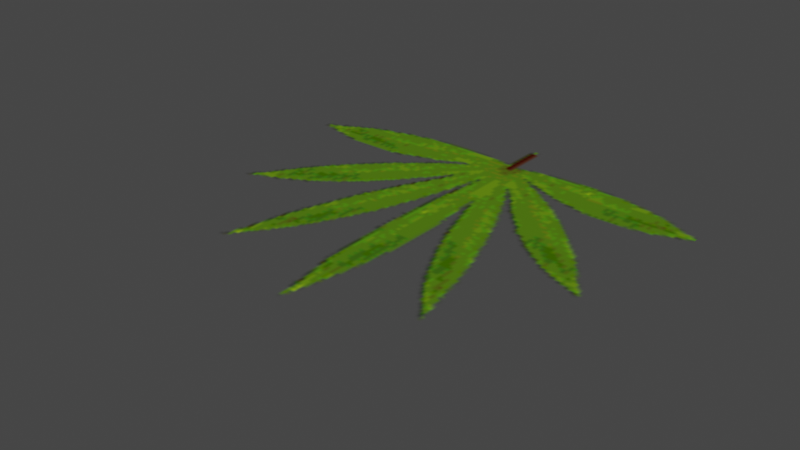 # Source: MRBigLeaf.blend  (saved by Blender 5.2.45; exported with 4.5.12 LTS)
import bpy
from mathutils import Matrix  # noqa: F401  (used for matrix-valued properties, if any)

bpy.ops.wm.read_factory_settings(use_empty=True)
scene = bpy.context.scene
scene.name = 'Scene'

# ---- collections
col_mra_o_ha1a_nja = bpy.data.collections.new('mra_o_ha1a.nja'); scene.collection.children.link(col_mra_o_ha1a_nja)

# ---- images (referenced by path relative to the original .blend; pixels are not part of the script)
import os
ASSET_DIR = os.environ.get("B2B_ASSET_DIR", "")  # directory of the original .blend (textures are referenced by path, not embedded)
HERE = os.path.dirname(os.path.abspath(__file__))  # packed textures are extracted next to this script under _unpacked/

def load_image(name, relpath, width, height, colorspace="sRGB"):
    """Load a texture the original file referenced (path relative to the .blend, or extracted next to this script)."""
    p = next((c for c in (os.path.join(HERE, relpath), os.path.join(ASSET_DIR, relpath)) if relpath and os.path.exists(c)), "")
    if p:
        img = bpy.data.images.load(p, check_existing=True)
        img.name = name
    else:  # same state as the original file: an image datablock whose file is absent (Cycles renders it pink)
        img = bpy.data.images.new(name, width, height)
        img.source = "FILE"
        img.filepath = "//" + (relpath or name)
    img.colorspace_settings.name = colorspace
    return img
img_mr_064o_ha03 = load_image('mr_064o_ha03', '_unpacked/mr_064o_ha03.de4788c3.png', 128, 128, 'sRGB')

# ---- materials (node trees are filled in below, after node groups)
mat_mra_o_ha1a_nja_sa1mdl_0 = bpy.data.materials.new('mra_o_ha1a.nja.sa1mdl_0')
mat_mra_o_ha1a_nja_sa1mdl_0.use_transparent_shadow = False
mat_mra_o_ha1a_nja_sa1mdl_0.preview_render_type = 'FLAT'
mat_mra_o_ha1a_nja_sa1mdl_0.diffuse_color = (0.698, 0.698, 0.698, 1.0)
mat_mra_o_ha1a_nja_sa1mdl_0.roughness = 0.9569

# ---- node groups
ng_mrbigleafnode = bpy.data.node_groups.new('MRBigLeafNode', 'GeometryNodeTree')
_s = ng_mrbigleafnode.interface.new_socket(name='Geometry', in_out='OUTPUT', socket_type='NodeSocketGeometry')
_s = ng_mrbigleafnode.interface.new_socket(name='Geometry', in_out='INPUT', socket_type='NodeSocketGeometry')
ng_mrbigleafnode.interface.new_panel('SET Object Properties')
_s = ng_mrbigleafnode.interface.new_socket(name='BAMS X Rotation', in_out='INPUT', socket_type='NodeSocketInt')
_s = ng_mrbigleafnode.interface.new_socket(name='BAMS Y Rotation', in_out='INPUT', socket_type='NodeSocketInt')
_s = ng_mrbigleafnode.interface.new_socket(name='BAMS Z Rotation', in_out='INPUT', socket_type='NodeSocketInt')
_s = ng_mrbigleafnode.interface.new_socket(name='Scale X Property', in_out='INPUT', socket_type='NodeSocketFloat')
_s = ng_mrbigleafnode.interface.new_socket(name='Scale Y Property', in_out='INPUT', socket_type='NodeSocketFloat')
_s = ng_mrbigleafnode.interface.new_socket(name='Scale Z Property', in_out='INPUT', socket_type='NodeSocketFloat')
ng_mrbigleafnode.interface.new_panel('Geometry Node Info')
ng_mrbigleafnode.is_modifier = True
# nodes of 'MRBigLeafNode' reference scene objects; filled in after objects exist

# ---- material node trees
mat_mra_o_ha1a_nja_sa1mdl_0.use_nodes = True; mat_mra_o_ha1a_nja_sa1mdl_0.node_tree.nodes.clear()
_N = mat_mra_o_ha1a_nja_sa1mdl_0.node_tree.nodes; _L = mat_mra_o_ha1a_nja_sa1mdl_0.node_tree.links
n0 = _N.new('ShaderNodeTexImage'); n0.name = 'SAIO Texture'; n0.location = (-40, 319)
n0.label = 'SAIO Texture'
n0.image = img_mr_064o_ha03
n1 = _N.new('ShaderNodeOutputMaterial'); n1.name = 'SAIO Output'; n1.location = (720, 360)
n1.label = 'SAIO Output'
n2 = _N.new('ShaderNodeMixShader'); n2.name = 'Mix Shader'; n2.location = (332, 285)
n3 = _N.new('ShaderNodeBsdfTransparent'); n3.name = 'Transparent BSDF'; n3.location = (59, 401)
_L.new(n0.outputs[0], n2.inputs[2])
_L.new(n3.outputs[0], n2.inputs[1])
_L.new(n0.outputs[1], n2.inputs[0])
_L.new(n2.outputs[0], n1.inputs[0])
n1.is_active_output = True

# ---- world
world_world = bpy.data.worlds.new('World'); scene.world = world_world
world_world.use_nodes = True; world_world.node_tree.nodes.clear()
_N = world_world.node_tree.nodes; _L = world_world.node_tree.links
n0 = _N.new('ShaderNodeOutputWorld'); n0.name = 'World Output'; n0.location = (300, 300)
n1 = _N.new('ShaderNodeBackground'); n1.name = 'Background'; n1.location = (10, 300)
n1.inputs[0].default_value = (0.05088, 0.05088, 0.05088, 1.0)
_L.new(n1.outputs[0], n0.inputs[0])
n0.is_active_output = True
world_world.color = (0.05088, 0.05088, 0.05088)
world_world.use_sun_shadow = False
world_world.sun_shadow_jitter_overblur = 0.0

# ---- meshes
me_mrbigleaf = bpy.data.meshes.new('MRBigLeaf')
me_mrbigleaf.from_pydata([], [], [])
me_mrbigleaf.update()
me_attach_0008ec08 = bpy.data.meshes.new('attach_0008EC08')
me_attach_0008ec08.from_pydata([(-1.5, 1.5, -0.008), (1.5, 1.5, -0.008), (-1.5, -1.5, -0.008), (1.5, -1.5, -0.008)], [], [(2, 3, 0), (0, 3, 1)])
me_attach_0008ec08.polygons.foreach_set('use_smooth', [True] * 2)
_uv = me_attach_0008ec08.uv_layers.new(name='UV')
_uv.uv.foreach_set('vector', [0.0, 0.9961, 0.9922, 0.9961, 0.0, 0.0, 0.0, 0.0, 0.9922, 0.9961, 0.9922, 0.0])
me_attach_0008ec08.materials.append(mat_mra_o_ha1a_nja_sa1mdl_0)
me_attach_0008ec08.update()
me_attach_0008ec08.normals_split_custom_set([tuple(v) for v in zip(*[iter([-2.088e-12, 4.777e-05, -1.0, -4.777e-05, -2.088e-12, -1.0, 4.777e-05, 2.088e-12, -1.0, 4.777e-05, 2.088e-12, -1.0, -4.777e-05, -2.088e-12, -1.0, 2.088e-12, -4.777e-05, -1.0])] * 3)])

# ---- objects
ob_mrbigleaf = bpy.data.objects.new('MRBigLeaf', me_mrbigleaf)
ob_object_0008ec34 = bpy.data.objects.new('object_0008EC34', me_attach_0008ec08)
_N = ng_mrbigleafnode.nodes; _L = ng_mrbigleafnode.links
n0 = _N.new('NodeGroupOutput'); n0.name = 'Group Output'; n0.location = (360, -20)
n1 = _N.new('GeometryNodeCollectionInfo'); n1.name = 'Collection Info'; n1.location = (27, 9)
n1.inputs[0].default_value = col_mra_o_ha1a_nja
_L.new(n1.outputs[0], n0.inputs[0])
n0.is_active_output = True

# ---- transforms, parenting, visibility, modifiers, constraints
ob_mrbigleaf.location = (0.0, 0.0, 0.0)
_m = ob_mrbigleaf.modifiers.new('GeometryNodes', 'NODES')
_m.node_group = ng_mrbigleafnode
ob_object_0008ec34.location = (0.0, -0.0, 0.0)
ob_object_0008ec34.empty_display_type = 'ARROWS'

# ---- collection membership
scene.collection.objects.link(ob_mrbigleaf)
col_mra_o_ha1a_nja.objects.link(ob_object_0008ec34)

# ---- scene / render settings (as saved in the file)
scene.frame_start = 1; scene.frame_end = 250; scene.frame_set(1)
scene.render.engine = 'BLENDER_EEVEE_NEXT'
scene.render.bake_bias = 0.0
scene.render.bake_samples = 0
scene.eevee.fast_gi_thickness_far = 0.0
scene.view_settings.view_transform = 'Filmic'
bpy.context.view_layer.update()

# ---- added for rendering (the .blend has no active camera and no usable light): camera, sun
cam_auto = bpy.data.cameras.new('AutoCamera')
cam_auto.lens = 50.0
cam_auto.sensor_width = 36.0
cam_auto.clip_end = 1000.0
ob_auto_camera = bpy.data.objects.new('AutoCamera', cam_auto)
scene.collection.objects.link(ob_auto_camera)
ob_auto_camera.location = (3.9254, -4.71048, 3.13632)
ob_auto_camera.rotation_euler = (1.09748, -7.21219e-08, 0.694738)
scene.camera = ob_auto_camera
light_auto_sun = bpy.data.lights.new('AutoSun', 'SUN')
light_auto_sun.energy = 3.0
light_auto_sun.angle = 0.0523599
ob_auto_sun = bpy.data.objects.new('AutoSun', light_auto_sun)
scene.collection.objects.link(ob_auto_sun)
ob_auto_sun.rotation_euler = (0.872665, 0.174533, 0.523599)
bpy.context.view_layer.update()
